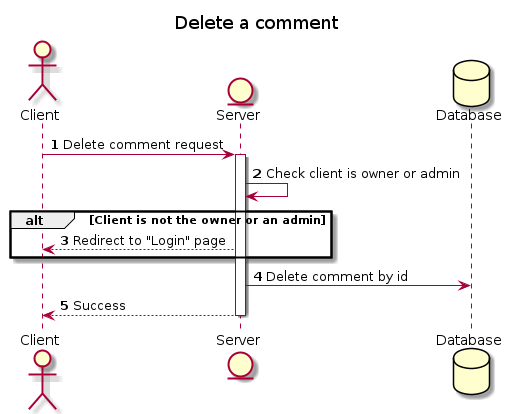

The diagram above was rendered by PlantUML. Its source (embedded in the PNG):
@startuml

title Delete a comment
autonumber

actor Client 
entity Server 
Database Database 

Client -> Server : Delete comment request

activate Server

Server -> Server : Check client is owner or admin

alt Client is not the owner or an admin
    Server --> Client : Redirect to "Login" page
end

Server -> Database : Delete comment by id

Server --> Client : Success

deactivate Server

@enduml